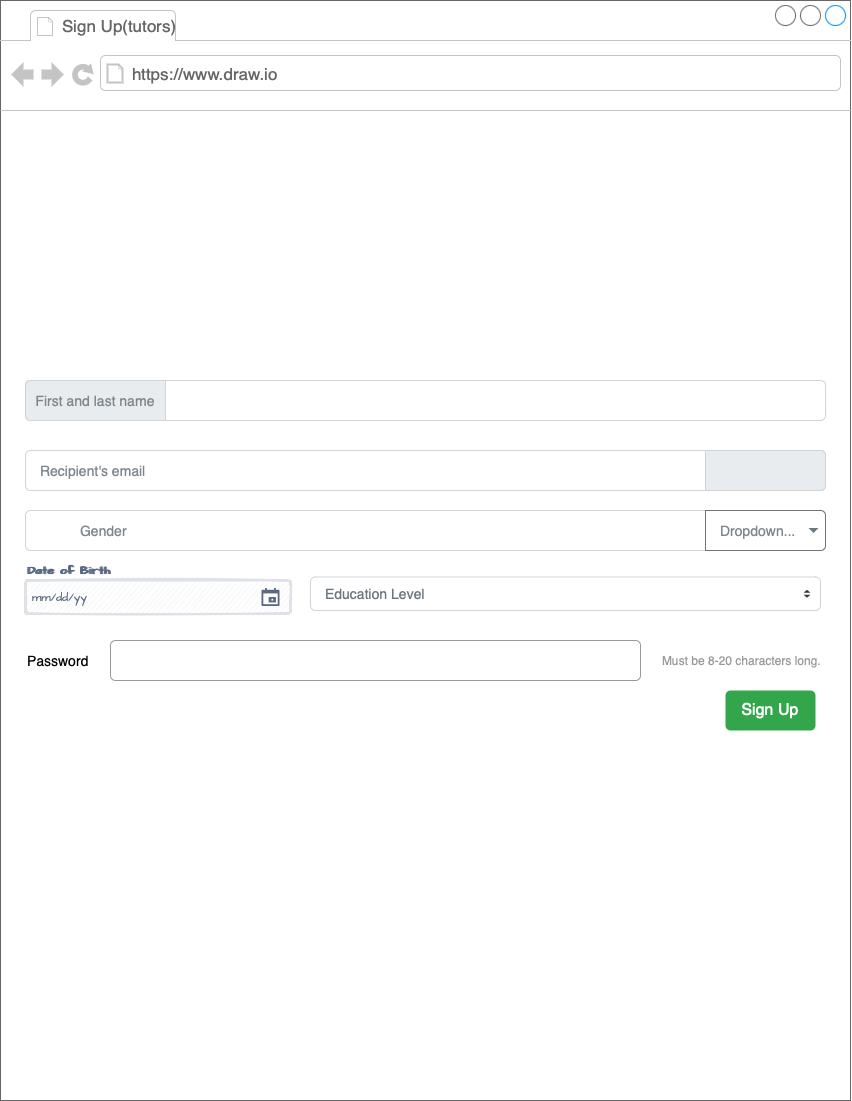

The diagram above was exported from draw.io. Its source (the exported page's mxGraphModel, read from the mxfile embedded in the PNG):
<mxGraphModel dx="1466" dy="861" grid="1" gridSize="10" guides="1" tooltips="1" connect="1" arrows="1" fold="1" page="1" pageScale="1" pageWidth="850" pageHeight="1100" math="0" shadow="0">
  <root>
    <mxCell id="0" />
    <mxCell id="1" parent="0" />
    <mxCell id="x5_dWZHhk_chQ2OfH77n-1" value="" style="strokeWidth=1;shadow=0;dashed=0;align=center;html=1;shape=mxgraph.mockup.containers.browserWindow;rSize=0;strokeColor=#666666;strokeColor2=#008cff;strokeColor3=#c4c4c4;mainText=,;recursiveResize=0;" vertex="1" parent="1">
      <mxGeometry width="850" height="1100" as="geometry" />
    </mxCell>
    <mxCell id="x5_dWZHhk_chQ2OfH77n-2" value="Sign Up(tutors)" style="strokeWidth=1;shadow=0;dashed=0;align=center;html=1;shape=mxgraph.mockup.containers.anchor;fontSize=17;fontColor=#666666;align=left;whiteSpace=wrap;" vertex="1" parent="x5_dWZHhk_chQ2OfH77n-1">
      <mxGeometry x="60" y="12" width="160" height="26" as="geometry" />
    </mxCell>
    <mxCell id="x5_dWZHhk_chQ2OfH77n-3" value="https://www.draw.io" style="strokeWidth=1;shadow=0;dashed=0;align=center;html=1;shape=mxgraph.mockup.containers.anchor;rSize=0;fontSize=17;fontColor=#666666;align=left;" vertex="1" parent="x5_dWZHhk_chQ2OfH77n-1">
      <mxGeometry x="130" y="60" width="250" height="26" as="geometry" />
    </mxCell>
    <mxCell id="x5_dWZHhk_chQ2OfH77n-4" value="Recipient's email" style="html=1;shadow=0;dashed=0;shape=mxgraph.bootstrap.rrect;rSize=5;strokeColor=#CED4DA;html=1;whiteSpace=wrap;fillColor=#FFFFFF;fontColor=#7D868C;align=left;spacingLeft=0;spacing=15;fontSize=14;" vertex="1" parent="x5_dWZHhk_chQ2OfH77n-1">
      <mxGeometry x="25" y="450" width="800" height="40" as="geometry" />
    </mxCell>
    <mxCell id="x5_dWZHhk_chQ2OfH77n-5" value="" style="html=1;shadow=0;dashed=0;shape=mxgraph.bootstrap.rightButton;strokeColor=inherit;gradientColor=inherit;fontColor=inherit;fillColor=#E9ECEF;rSize=5;perimeter=none;whiteSpace=wrap;resizeHeight=1;fontSize=14;" vertex="1" parent="x5_dWZHhk_chQ2OfH77n-4">
      <mxGeometry x="1" width="120" height="40" relative="1" as="geometry">
        <mxPoint x="-120" as="offset" />
      </mxGeometry>
    </mxCell>
    <mxCell id="x5_dWZHhk_chQ2OfH77n-6" value="" style="html=1;shadow=0;dashed=0;shape=mxgraph.bootstrap.rrect;rSize=5;strokeColor=#CED4DA;html=1;whiteSpace=wrap;fillColor=#FFFFFF;fontColor=#7D868C;align=left;spacing=15;spacingLeft=40;fontSize=14;" vertex="1" parent="x5_dWZHhk_chQ2OfH77n-1">
      <mxGeometry x="25" y="380" width="800" height="40" as="geometry" />
    </mxCell>
    <mxCell id="x5_dWZHhk_chQ2OfH77n-7" value="First and last name" style="html=1;shadow=0;dashed=0;shape=mxgraph.bootstrap.leftButton;strokeColor=inherit;gradientColor=inherit;fontColor=inherit;fillColor=#E9ECEF;rSize=5;perimeter=none;whiteSpace=wrap;resizeHeight=1;fontSize=14;" vertex="1" parent="x5_dWZHhk_chQ2OfH77n-6">
      <mxGeometry width="140" height="40" as="geometry" />
    </mxCell>
    <mxCell id="x5_dWZHhk_chQ2OfH77n-8" value="Gender" style="html=1;shadow=0;dashed=0;shape=mxgraph.bootstrap.rrect;rSize=5;strokeColor=#CED4DA;html=1;whiteSpace=wrap;fillColor=#FFFFFF;fontColor=#7D868C;align=left;spacing=15;spacingLeft=40;fontSize=14;" vertex="1" parent="x5_dWZHhk_chQ2OfH77n-1">
      <mxGeometry x="25" y="510" width="800" height="40" as="geometry" />
    </mxCell>
    <mxCell id="x5_dWZHhk_chQ2OfH77n-9" value="Dropdown..." style="html=1;shadow=0;dashed=0;shape=mxgraph.bootstrap.rightButton;strokeColor=#6C757D;gradientColor=inherit;fontColor=inherit;fillColor=inherit;rSize=5;perimeter=none;whiteSpace=wrap;resizeHeight=1;fontSize=14;align=left;spacing=15;" vertex="1" parent="x5_dWZHhk_chQ2OfH77n-8">
      <mxGeometry x="1" width="120" height="40" relative="1" as="geometry">
        <mxPoint x="-120" as="offset" />
      </mxGeometry>
    </mxCell>
    <mxCell id="x5_dWZHhk_chQ2OfH77n-10" value="" style="shape=triangle;direction=south;fillColor=#6C767D;strokeColor=none;perimeter=none;" vertex="1" parent="x5_dWZHhk_chQ2OfH77n-9">
      <mxGeometry x="1" y="0.5" width="10" height="5" relative="1" as="geometry">
        <mxPoint x="-17" y="-2.5" as="offset" />
      </mxGeometry>
    </mxCell>
    <mxCell id="x5_dWZHhk_chQ2OfH77n-11" value="Date of Birth" style="fillColor=none;strokeColor=none;html=1;fontSize=11;fontStyle=0;align=left;fontColor=#596780;fontStyle=1;fontSize=11;sketch=1;hachureGap=4;pointerEvents=0;fontFamily=Architects Daughter;fontSource=https%3A%2F%2Ffonts.googleapis.com%2Fcss%3Ffamily%3DArchitects%2BDaughter;" vertex="1" parent="x5_dWZHhk_chQ2OfH77n-1">
      <mxGeometry x="25" y="560" width="565" height="20" as="geometry" />
    </mxCell>
    <mxCell id="x5_dWZHhk_chQ2OfH77n-12" value="mm/dd/yy" style="rounded=1;arcSize=9;fillColor=#F7F8F9;align=left;spacingLeft=5;strokeColor=#DEE1E6;html=1;strokeWidth=2;fontColor=#596780;fontSize=12;sketch=1;hachureGap=4;pointerEvents=0;fontFamily=Architects Daughter;fontSource=https%3A%2F%2Ffonts.googleapis.com%2Fcss%3Ffamily%3DArchitects%2BDaughter;" vertex="1" parent="x5_dWZHhk_chQ2OfH77n-1">
      <mxGeometry x="25" y="580" width="265" height="33" as="geometry" />
    </mxCell>
    <mxCell id="x5_dWZHhk_chQ2OfH77n-13" value="" style="shape=mxgraph.gmdl.calendar;fillColor=#5A6881;strokeColor=none;sketch=0;hachureGap=4;pointerEvents=0;fontFamily=Architects Daughter;fontSource=https%3A%2F%2Ffonts.googleapis.com%2Fcss%3Ffamily%3DArchitects%2BDaughter;fontSize=20;" vertex="1" parent="x5_dWZHhk_chQ2OfH77n-12">
      <mxGeometry x="1" y="0.5" width="18" height="18" relative="1" as="geometry">
        <mxPoint x="-29" y="-9" as="offset" />
      </mxGeometry>
    </mxCell>
    <mxCell id="x5_dWZHhk_chQ2OfH77n-14" value="Education Level" style="html=1;shadow=0;dashed=0;shape=mxgraph.bootstrap.rrect;rSize=5;fillColor=#ffffff;strokeColor=#CED4DA;align=left;spacing=15;fontSize=14;fontColor=#6C767D;" vertex="1" parent="x5_dWZHhk_chQ2OfH77n-1">
      <mxGeometry x="310" y="576.5" width="510" height="33.5" as="geometry" />
    </mxCell>
    <mxCell id="x5_dWZHhk_chQ2OfH77n-15" value="" style="shape=triangle;direction=south;fillColor=#343A40;strokeColor=none;perimeter=none;" vertex="1" parent="x5_dWZHhk_chQ2OfH77n-14">
      <mxGeometry x="1" y="0.5" width="7" height="3" relative="1" as="geometry">
        <mxPoint x="-17" y="1" as="offset" />
      </mxGeometry>
    </mxCell>
    <mxCell id="x5_dWZHhk_chQ2OfH77n-16" value="" style="shape=triangle;direction=north;fillColor=#343A40;strokeColor=none;perimeter=none;" vertex="1" parent="x5_dWZHhk_chQ2OfH77n-14">
      <mxGeometry x="1" y="0.5" width="7" height="3" relative="1" as="geometry">
        <mxPoint x="-17" y="-4" as="offset" />
      </mxGeometry>
    </mxCell>
    <mxCell id="x5_dWZHhk_chQ2OfH77n-17" value="Password" style="fillColor=none;strokeColor=none;align=left;fontSize=14;" vertex="1" parent="x5_dWZHhk_chQ2OfH77n-1">
      <mxGeometry x="25" y="640" width="70" height="40" as="geometry" />
    </mxCell>
    <mxCell id="x5_dWZHhk_chQ2OfH77n-18" value="" style="html=1;shadow=0;dashed=0;shape=mxgraph.bootstrap.rrect;rSize=5;fillColor=none;strokeColor=#999999;align=left;spacing=15;fontSize=14;fontColor=#6C767D;" vertex="1" parent="x5_dWZHhk_chQ2OfH77n-1">
      <mxGeometry x="110" y="640" width="530" height="40" as="geometry" />
    </mxCell>
    <mxCell id="x5_dWZHhk_chQ2OfH77n-19" value="Must be 8-20 characters long." style="fillColor=none;strokeColor=none;align=left;spacing=2;fontSize=12;fontColor=#999999;" vertex="1" parent="x5_dWZHhk_chQ2OfH77n-1">
      <mxGeometry x="660" y="640" width="155" height="40" as="geometry" />
    </mxCell>
    <mxCell id="x5_dWZHhk_chQ2OfH77n-20" value="Sign Up" style="html=1;shadow=0;dashed=0;shape=mxgraph.bootstrap.rrect;rSize=5;strokeColor=none;strokeWidth=1;fillColor=#33A64C;fontColor=#FFFFFF;whiteSpace=wrap;align=center;verticalAlign=middle;spacingLeft=0;fontStyle=0;fontSize=16;spacing=5;" vertex="1" parent="x5_dWZHhk_chQ2OfH77n-1">
      <mxGeometry x="725" y="690" width="90" height="40" as="geometry" />
    </mxCell>
  </root>
</mxGraphModel>